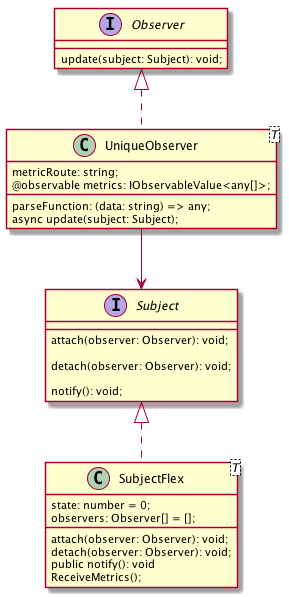

The diagram above was rendered by PlantUML. Its source (embedded in the PNG):
@startuml observer-ts-class
interface Subject {
    attach(observer: Observer): void;

    detach(observer: Observer): void;

    notify(): void;
}
class SubjectFlex<T> implements Subject {
    state: number = 0;
    observers: Observer[] = [];
    attach(observer: Observer): void;
    detach(observer: Observer): void;
    public notify(): void
    ReceiveMetrics();
}
interface Observer {
    update(subject: Subject): void;
}
class UniqueObserver<T> implements Observer{
    metricRoute: string;
    @observable metrics: IObservableValue<any[]>;
    parseFunction: (data: string) => any;
    async update(subject: Subject);
}
UniqueObserver --> Subject
@enduml